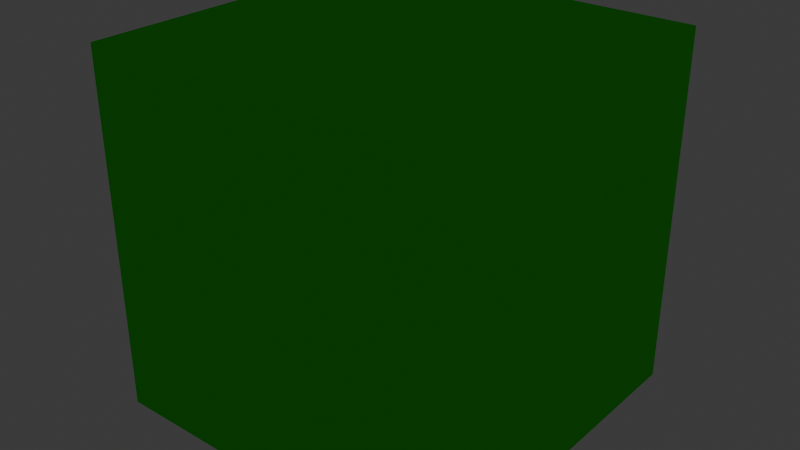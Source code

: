 # Source: Blorb.blend  (saved by Blender 4.2.66; exported with 4.5.12 LTS)
import bpy
from mathutils import Matrix  # noqa: F401  (used for matrix-valued properties, if any)

bpy.ops.wm.read_factory_settings(use_empty=True)
scene = bpy.context.scene
scene.name = 'Scene'

# ---- collections
col_collection = bpy.data.collections.new('Collection'); scene.collection.children.link(col_collection)

# ---- materials (node trees are filled in below, after node groups)
mat_material = bpy.data.materials.new('Material')
mat_material.alpha_threshold = 0.0
mat_material.preview_render_type = 'CUBE'
mat_material.roughness = 0.5
mat_material.line_color = (0.0, 0.0, 0.0, 1.0)

# ---- material node trees
mat_material.use_nodes = True; mat_material.node_tree.nodes.clear()
_N = mat_material.node_tree.nodes; _L = mat_material.node_tree.links
n0 = _N.new('ShaderNodeOutputMaterial'); n0.name = 'Material Output'; n0.location = (300, 300)
n1 = _N.new('ShaderNodeBsdfGlass'); n1.name = 'Glass BSDF'; n1.location = (110, 280)
n1.inputs[0].default_value = (0.0, 0.2704, 0.03774, 1.0)
n2 = _N.new('ShaderNodeBsdfGlass'); n2.name = 'Glass BSDF.001'; n2.location = (10, 300)
n2.inputs[0].default_value = (0.00698, 1.0, 0.0, 1.0)
n2.inputs[2].default_value = 0.9
_L.new(n1.outputs[0], n0.inputs[1])
_L.new(n2.outputs[0], n0.inputs[0])
n0.is_active_output = True

# ---- world
world_world = bpy.data.worlds.new('World'); scene.world = world_world
world_world.use_nodes = True; world_world.node_tree.nodes.clear()
_N = world_world.node_tree.nodes; _L = world_world.node_tree.links
n0 = _N.new('ShaderNodeOutputWorld'); n0.name = 'World Output'; n0.location = (300, 300)
n1 = _N.new('ShaderNodeBackground'); n1.name = 'Background'; n1.location = (10, 300)
n1.inputs[0].default_value = (0.05088, 0.05088, 0.05088, 1.0)
_L.new(n1.outputs[0], n0.inputs[0])
n0.is_active_output = True
world_world.color = (0.05088, 0.05088, 0.05088)
world_world.sun_shadow_jitter_overblur = 0.0

# ---- meshes
me_cube = bpy.data.meshes.new('Cube')
me_cube.from_pydata([(1.0, 1.0, 1.0), (1.0, 1.0, -1.0), (1.0, -1.0, 1.0), (1.0, -1.0, -1.0), (-1.0, 1.0, 1.0), (-1.0, 1.0, -1.0), (-1.0, -1.0, 1.0), (-1.0, -1.0, -1.0), (1.0, 1.0, 0.0), (-1.0, -1.0, 0.0), (1.0, -1.0, 0.0), (-1.0, 1.0, 0.0), (-1.0, -1.0, 0.5), (1.0, 1.0, 0.5), (1.0, -1.0, 0.5), (-1.0, 1.0, 0.5), (-1.0, 0.2552, -1.0), (1.0, 0.2552, 1.0), (-1.0, 0.2552, 1.0), (1.0, 0.2552, -1.0), (1.0, 0.2552, 0.0), (-1.0, 0.2552, 0.0), (1.0, 0.2552, 0.5), (-1.0, 0.2552, 0.5), (-1.0, -0.2273, -1.0), (1.0, -0.2273, 1.0), (1.0, -0.2273, 0.0), (1.0, -0.2273, 0.5), (-1.0, -0.2273, 1.0), (1.0, -0.2273, -1.0), (-1.0, -0.2273, 0.0), (-1.0, -0.2273, 0.5), (-1.0, 0.6838, 1.0), (1.0, 0.6838, -1.0), (-1.0, 0.6838, 0.0), (-1.0, 0.6838, 0.5), (-1.0, 0.6838, -1.0), (1.0, 0.6838, 1.0), (1.0, 0.6838, 0.0), (1.0, 0.6838, 0.5), (-1.0, -0.6137, -1.0), (1.0, -0.6137, 1.0), (1.0, -0.6137, 0.0), (1.0, -0.6137, 0.5), (-1.0, -0.6137, 1.0), (1.0, -0.6137, -1.0), (-1.0, -0.6137, 0.0), (-1.0, -0.6137, 0.5), (0.5968, 0.6838, 0.0), (0.5968, 0.2552, 0.0), (0.5968, 0.6838, 0.5), (0.5968, 0.2552, 0.5), (0.5968, -0.2273, 0.5), (0.5968, -0.2273, 0.0), (0.5968, -0.6137, 0.0), (0.5968, -0.6137, 0.5)], [], [(41, 44, 6, 2), (14, 2, 6, 12), (35, 32, 4, 15), (40, 45, 3, 7), (43, 41, 2, 14), (15, 4, 0, 13), (5, 11, 8, 1), (45, 42, 10, 3), (36, 34, 11, 5), (3, 10, 9, 7), (11, 15, 13, 8), (42, 43, 14, 10), (34, 35, 15, 11), (10, 14, 12, 9), (30, 31, 23, 21), (42, 26, 53, 54), (24, 30, 21, 16), (33, 38, 20, 19), (39, 37, 17, 22), (36, 33, 19, 16), (31, 28, 18, 23), (37, 32, 18, 17), (47, 44, 28, 31), (40, 46, 30, 24), (46, 47, 31, 30), (20, 22, 27, 26), (19, 20, 26, 29), (22, 17, 25, 27), (16, 19, 29, 24), (17, 18, 28, 25), (0, 4, 32, 37), (5, 1, 33, 36), (13, 0, 37, 39), (1, 8, 38, 33), (8, 13, 39, 38), (21, 23, 35, 34), (16, 21, 34, 36), (23, 18, 32, 35), (9, 12, 47, 46), (7, 9, 46, 40), (12, 6, 44, 47), (26, 27, 52, 53), (29, 26, 42, 45), (27, 25, 41, 43), (24, 29, 45, 40), (25, 28, 44, 41), (48, 50, 51, 49), (53, 52, 55, 54), (39, 22, 51, 50), (43, 42, 54, 55), (20, 38, 48, 49), (38, 39, 50, 48), (22, 20, 49, 51), (27, 43, 55, 52)])
_uv = me_cube.uv_layers.new(name='UVMap')
_uv.uv.foreach_set('vector', [0.625, 0.7017, 0.875, 0.7017, 0.875, 0.75, 0.625, 0.75, 0.5625, 0.75, 0.625, 0.75, 0.625, 1.0, 0.5625, 1.0, 0.5625, 0.2105, 0.625, 0.2105, 0.625, 0.25, 0.5625, 0.25, 0.125, 0.7017, 0.375, 0.7017, 0.375, 0.75, 0.125, 0.75, 0.5625, 0.7017, 0.625, 0.7017, 0.625, 0.75, 0.5625, 0.75, 0.5625, 0.25, 0.625, 0.25, 0.625, 0.5, 0.5625, 0.5, 0.375, 0.25, 0.5, 0.25, 0.5, 0.5, 0.375, 0.5, 0.375, 0.7017, 0.5, 0.7017, 0.5, 0.75, 0.375, 0.75, 0.375, 0.2105, 0.5, 0.2105, 0.5, 0.25, 0.375, 0.25, 0.375, 0.75, 0.5, 0.75, 0.5, 1.0, 0.375, 1.0, 0.5, 0.25, 0.5625, 0.25, 0.5625, 0.5, 0.5, 0.5, 0.5, 0.7017, 0.5625, 0.7017, 0.5625, 0.75, 0.5, 0.75, 0.5, 0.2105, 0.5625, 0.2105, 0.5625, 0.25, 0.5, 0.25, 0.5, 0.75, 0.5625, 0.75, 0.5625, 1.0, 0.5, 1.0, 0.5, 0.09658, 0.5625, 0.09658, 0.5625, 0.1569, 0.5, 0.1569, 0.5, 0.7017, 0.5, 0.6534, 0.5, 0.6534, 0.5, 0.7017, 0.375, 0.09658, 0.5, 0.09658, 0.5, 0.1569, 0.375, 0.1569, 0.375, 0.5395, 0.5, 0.5395, 0.5, 0.5931, 0.375, 0.5931, 0.5625, 0.5395, 0.625, 0.5395, 0.625, 0.5931, 0.5625, 0.5931, 0.125, 0.5395, 0.375, 0.5395, 0.375, 0.5931, 0.125, 0.5931, 0.5625, 0.09658, 0.625, 0.09658, 0.625, 0.1569, 0.5625, 0.1569, 0.625, 0.5395, 0.875, 0.5395, 0.875, 0.5931, 0.625, 0.5931, 0.5625, 0.04829, 0.625, 0.04829, 0.625, 0.09658, 0.5625, 0.09658, 0.375, 0.04829, 0.5, 0.04829, 0.5, 0.09658, 0.375, 0.09658, 0.5, 0.04829, 0.5625, 0.04829, 0.5625, 0.09658, 0.5, 0.09658, 0.5, 0.5931, 0.5625, 0.5931, 0.5625, 0.6534, 0.5, 0.6534, 0.375, 0.5931, 0.5, 0.5931, 0.5, 0.6534, 0.375, 0.6534, 0.5625, 0.5931, 0.625, 0.5931, 0.625, 0.6534, 0.5625, 0.6534, 0.125, 0.5931, 0.375, 0.5931, 0.375, 0.6534, 0.125, 0.6534, 0.625, 0.5931, 0.875, 0.5931, 0.875, 0.6534, 0.625, 0.6534, 0.625, 0.5, 0.875, 0.5, 0.875, 0.5395, 0.625, 0.5395, 0.125, 0.5, 0.375, 0.5, 0.375, 0.5395, 0.125, 0.5395, 0.5625, 0.5, 0.625, 0.5, 0.625, 0.5395, 0.5625, 0.5395, 0.375, 0.5, 0.5, 0.5, 0.5, 0.5395, 0.375, 0.5395, 0.5, 0.5, 0.5625, 0.5, 0.5625, 0.5395, 0.5, 0.5395, 0.5, 0.1569, 0.5625, 0.1569, 0.5625, 0.2105, 0.5, 0.2105, 0.375, 0.1569, 0.5, 0.1569, 0.5, 0.2105, 0.375, 0.2105, 0.5625, 0.1569, 0.625, 0.1569, 0.625, 0.2105, 0.5625, 0.2105, 0.5, 0.0, 0.5625, 0.0, 0.5625, 0.04829, 0.5, 0.04829, 0.375, 0.0, 0.5, 0.0, 0.5, 0.04829, 0.375, 0.04829, 0.5625, 0.0, 0.625, 0.0, 0.625, 0.04829, 0.5625, 0.04829, 0.5, 0.6534, 0.5625, 0.6534, 0.5625, 0.6534, 0.5, 0.6534, 0.375, 0.6534, 0.5, 0.6534, 0.5, 0.7017, 0.375, 0.7017, 0.5625, 0.6534, 0.625, 0.6534, 0.625, 0.7017, 0.5625, 0.7017, 0.125, 0.6534, 0.375, 0.6534, 0.375, 0.7017, 0.125, 0.7017, 0.625, 0.6534, 0.875, 0.6534, 0.875, 0.7017, 0.625, 0.7017, 0.5, 0.5395, 0.5625, 0.5395, 0.5625, 0.5931, 0.5, 0.5931, 0.5, 0.6534, 0.5625, 0.6534, 0.5625, 0.7017, 0.5, 0.7017, 0.5625, 0.5395, 0.5625, 0.5931, 0.5625, 0.5931, 0.5625, 0.5395, 0.5625, 0.7017, 0.5, 0.7017, 0.5, 0.7017, 0.5625, 0.7017, 0.5, 0.5931, 0.5, 0.5395, 0.5, 0.5395, 0.5, 0.5931, 0.5, 0.5395, 0.5625, 0.5395, 0.5625, 0.5395, 0.5, 0.5395, 0.5625, 0.5931, 0.5, 0.5931, 0.5, 0.5931, 0.5625, 0.5931, 0.5625, 0.6534, 0.5625, 0.7017, 0.5625, 0.7017, 0.5625, 0.6534])
me_cube.materials.append(mat_material)
me_cube.use_mirror_vertex_groups = False
me_cube.update()

# ---- objects
ob_cube = bpy.data.objects.new('Cube', me_cube)

# ---- transforms, parenting, visibility, modifiers, constraints
ob_cube.location = (0.0, 0.0, 0.0)
ob_cube.lock_rotations_4d = False
ob_cube.empty_display_type = 'ARROWS'
ob_cube.lineart.crease_threshold = 0.0

# ---- collection membership
col_collection.objects.link(ob_cube)

# ---- scene / render settings (as saved in the file)
scene.frame_start = 1; scene.frame_end = 250; scene.frame_set(0)
scene.render.engine = 'BLENDER_EEVEE_NEXT'
bpy.context.view_layer.update()

# ---- added for rendering (the .blend has no active camera and no usable light): camera, sun
cam_auto = bpy.data.cameras.new('AutoCamera')
cam_auto.lens = 50.0
cam_auto.sensor_width = 36.0
cam_auto.clip_end = 1000.0
ob_auto_camera = bpy.data.objects.new('AutoCamera', cam_auto)
scene.collection.objects.link(ob_auto_camera)
ob_auto_camera.location = (3.20507, -3.84609, 2.56406)
ob_auto_camera.rotation_euler = (1.09748, -7.21219e-08, 0.694738)
scene.camera = ob_auto_camera
light_auto_sun = bpy.data.lights.new('AutoSun', 'SUN')
light_auto_sun.energy = 3.0
light_auto_sun.angle = 0.0523599
ob_auto_sun = bpy.data.objects.new('AutoSun', light_auto_sun)
scene.collection.objects.link(ob_auto_sun)
ob_auto_sun.rotation_euler = (0.872665, 0.174533, 0.523599)
bpy.context.view_layer.update()
